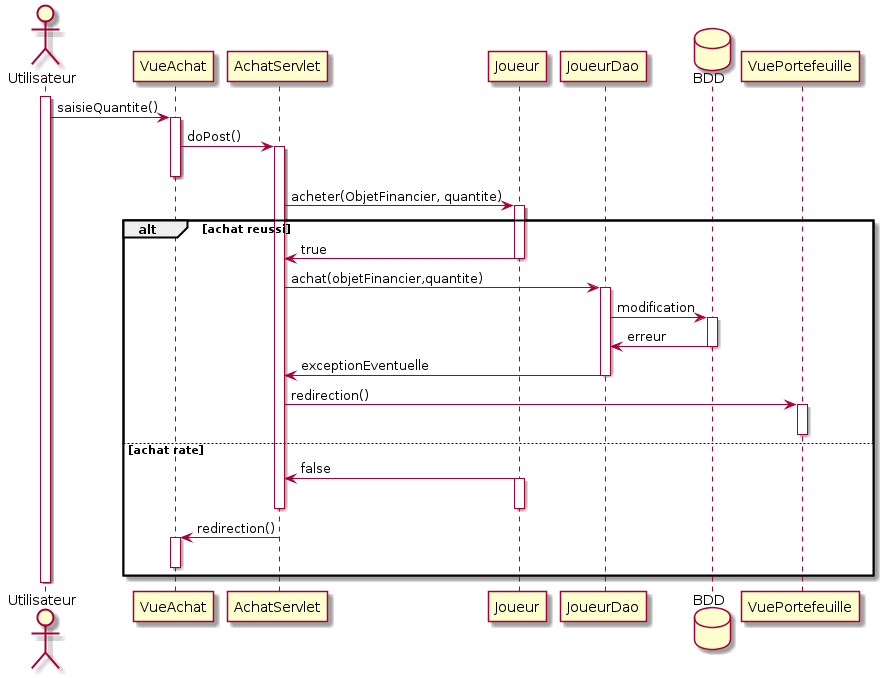

The diagram above was rendered by PlantUML. Its source (embedded in the PNG):
@startuml
actor Utilisateur

 activate Utilisateur
            Utilisateur -> VueAchat : saisieQuantite()
            activate VueAchat
            VueAchat -> AchatServlet : doPost()
            activate AchatServlet
            deactivate VueAchat 
            AchatServlet -> Joueur : acheter(ObjetFinancier, quantite)
            activate Joueur
            alt achat reussi
            
                Joueur -> AchatServlet : true
                deactivate Joueur
                AchatServlet -> JoueurDao : achat(objetFinancier,quantite)
                activate JoueurDao
                database BDD
                JoueurDao -> BDD : modification
                activate BDD
                BDD -> JoueurDao : erreur
                deactivate BDD
                JoueurDao -> AchatServlet : exceptionEventuelle
                deactivate JoueurDao
                AchatServlet -> VuePortefeuille : redirection()
                activate VuePortefeuille
                deactivate VuePortefeuille
                
            else achat rate
            
                Joueur -> AchatServlet : false
                activate Joueur
                deactivate Joueur
                deactivate AchatServlet
                AchatServlet -> VueAchat : redirection()
                activate VueAchat
                deactivate VueAchat
            end  
  deactivate Utilisateur
@enduml